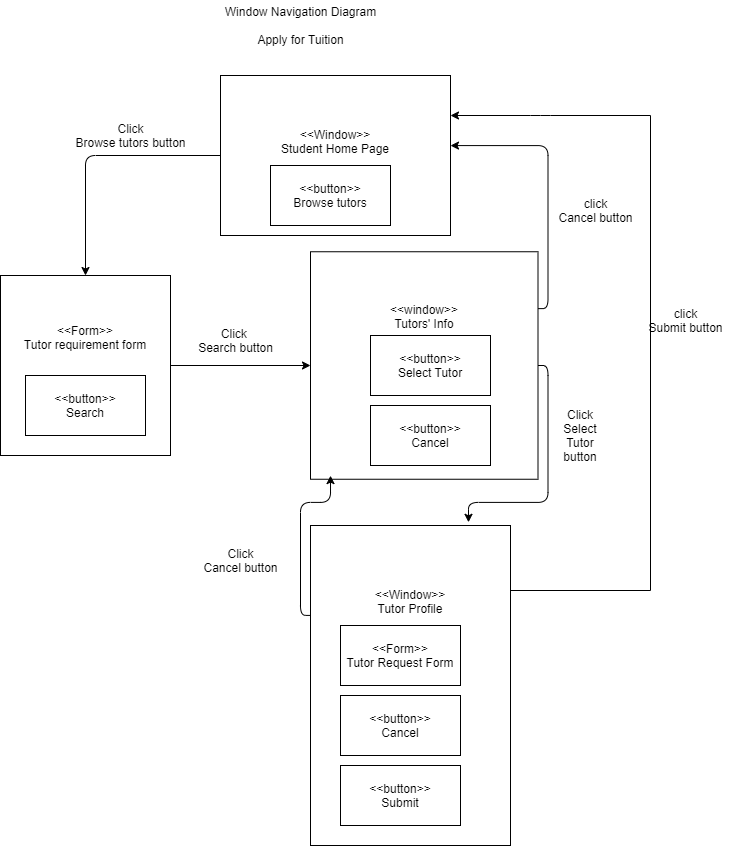

The diagram above was exported from draw.io. Its source (the exported page's mxGraphModel, read from the mxfile embedded in the PNG):
<mxGraphModel dx="1038" dy="523" grid="1" gridSize="10" guides="1" tooltips="1" connect="1" arrows="1" fold="1" page="1" pageScale="1" pageWidth="850" pageHeight="1100" math="0" shadow="0">
  <root>
    <mxCell id="0" />
    <mxCell id="1" parent="0" />
    <mxCell id="fsPbovcd29EPwYBbgkUH-1" value="&amp;lt;&amp;lt;Window&amp;gt;&amp;gt;&lt;br&gt;Student Home Page&lt;br&gt;&lt;br&gt;&lt;br&gt;" style="rounded=0;whiteSpace=wrap;html=1;" vertex="1" parent="1">
      <mxGeometry x="330" y="80" width="230" height="160" as="geometry" />
    </mxCell>
    <mxCell id="fsPbovcd29EPwYBbgkUH-2" value="&amp;lt;&amp;lt;button&amp;gt;&amp;gt;&lt;br&gt;Browse tutors" style="rounded=0;whiteSpace=wrap;html=1;" vertex="1" parent="1">
      <mxGeometry x="380" y="170" width="120" height="60" as="geometry" />
    </mxCell>
    <mxCell id="fsPbovcd29EPwYBbgkUH-3" value="" style="endArrow=classic;html=1;exitX=0;exitY=0.5;exitDx=0;exitDy=0;edgeStyle=orthogonalEdgeStyle;" edge="1" parent="1" source="fsPbovcd29EPwYBbgkUH-1" target="fsPbovcd29EPwYBbgkUH-4">
      <mxGeometry width="50" height="50" relative="1" as="geometry">
        <mxPoint x="400" y="260" as="sourcePoint" />
        <mxPoint x="170" y="160" as="targetPoint" />
      </mxGeometry>
    </mxCell>
    <mxCell id="fsPbovcd29EPwYBbgkUH-4" value="&amp;lt;&amp;lt;Form&amp;gt;&amp;gt;&lt;br&gt;Tutor requirement form&lt;br&gt;&lt;br&gt;&lt;br&gt;&lt;br&gt;&lt;br&gt;" style="rounded=0;whiteSpace=wrap;html=1;" vertex="1" parent="1">
      <mxGeometry x="110" y="280" width="170" height="180" as="geometry" />
    </mxCell>
    <mxCell id="fsPbovcd29EPwYBbgkUH-5" value="Click&lt;br&gt;Browse tutors button" style="text;html=1;align=center;verticalAlign=middle;resizable=0;points=[];autosize=1;" vertex="1" parent="1">
      <mxGeometry x="175" y="125" width="130" height="30" as="geometry" />
    </mxCell>
    <mxCell id="fsPbovcd29EPwYBbgkUH-6" value="&amp;lt;&amp;lt;button&amp;gt;&amp;gt;&lt;br&gt;Search" style="rounded=0;whiteSpace=wrap;html=1;" vertex="1" parent="1">
      <mxGeometry x="135" y="380" width="120" height="60" as="geometry" />
    </mxCell>
    <mxCell id="fsPbovcd29EPwYBbgkUH-7" value="&amp;lt;&amp;lt;window&amp;gt;&amp;gt;&lt;br&gt;Tutors' Info&lt;br&gt;&lt;br&gt;&lt;br&gt;&lt;br&gt;&lt;br&gt;&lt;br&gt;&lt;br&gt;&lt;br&gt;" style="whiteSpace=wrap;html=1;aspect=fixed;" vertex="1" parent="1">
      <mxGeometry x="420" y="256.25" width="227.5" height="227.5" as="geometry" />
    </mxCell>
    <mxCell id="fsPbovcd29EPwYBbgkUH-8" value="&amp;lt;&amp;lt;button&amp;gt;&amp;gt;&lt;br&gt;Select Tutor" style="rounded=0;whiteSpace=wrap;html=1;" vertex="1" parent="1">
      <mxGeometry x="480" y="340" width="120" height="60" as="geometry" />
    </mxCell>
    <mxCell id="fsPbovcd29EPwYBbgkUH-9" value="" style="endArrow=classic;html=1;exitX=1;exitY=0.5;exitDx=0;exitDy=0;entryX=0;entryY=0.5;entryDx=0;entryDy=0;" edge="1" parent="1" source="fsPbovcd29EPwYBbgkUH-4" target="fsPbovcd29EPwYBbgkUH-7">
      <mxGeometry width="50" height="50" relative="1" as="geometry">
        <mxPoint x="400" y="240" as="sourcePoint" />
        <mxPoint x="450" y="190" as="targetPoint" />
      </mxGeometry>
    </mxCell>
    <mxCell id="fsPbovcd29EPwYBbgkUH-10" value="Click&amp;nbsp;&lt;br&gt;Search button" style="text;html=1;align=center;verticalAlign=middle;resizable=0;points=[];autosize=1;" vertex="1" parent="1">
      <mxGeometry x="300" y="330" width="90" height="30" as="geometry" />
    </mxCell>
    <mxCell id="fsPbovcd29EPwYBbgkUH-11" value="&amp;lt;&amp;lt;Window&amp;gt;&amp;gt;&lt;br&gt;Tutor Profile&lt;br&gt;&lt;br&gt;&lt;br&gt;&lt;br&gt;&lt;br&gt;&lt;br&gt;&lt;br&gt;&lt;br&gt;&lt;br&gt;&lt;br&gt;&lt;br&gt;&lt;br&gt;&lt;br&gt;" style="rounded=0;whiteSpace=wrap;html=1;" vertex="1" parent="1">
      <mxGeometry x="420" y="530" width="200" height="320" as="geometry" />
    </mxCell>
    <mxCell id="fsPbovcd29EPwYBbgkUH-12" value="&amp;lt;&amp;lt;button&amp;gt;&amp;gt;&lt;br&gt;Submit" style="rounded=0;whiteSpace=wrap;html=1;" vertex="1" parent="1">
      <mxGeometry x="450" y="770" width="120" height="60" as="geometry" />
    </mxCell>
    <mxCell id="fsPbovcd29EPwYBbgkUH-14" value="Click&lt;br&gt;Select Tutor&lt;br&gt;button" style="text;html=1;strokeColor=none;fillColor=none;align=center;verticalAlign=middle;whiteSpace=wrap;rounded=0;" vertex="1" parent="1">
      <mxGeometry x="670" y="430" width="40" height="20" as="geometry" />
    </mxCell>
    <mxCell id="fsPbovcd29EPwYBbgkUH-17" value="click&lt;br&gt;Submit button" style="text;html=1;align=center;verticalAlign=middle;resizable=0;points=[];autosize=1;" vertex="1" parent="1">
      <mxGeometry x="750" y="310" width="90" height="30" as="geometry" />
    </mxCell>
    <mxCell id="fsPbovcd29EPwYBbgkUH-18" value="Window Navigation Diagram&lt;br&gt;&lt;br&gt;Apply for Tuition" style="text;html=1;align=center;verticalAlign=middle;resizable=0;points=[];autosize=1;" vertex="1" parent="1">
      <mxGeometry x="325" y="5" width="170" height="50" as="geometry" />
    </mxCell>
    <mxCell id="fsPbovcd29EPwYBbgkUH-19" value="&lt;span&gt;&amp;lt;&amp;lt;Form&amp;gt;&amp;gt;&lt;/span&gt;&lt;br&gt;&lt;span&gt;Tutor Request Form&lt;/span&gt;" style="rounded=0;whiteSpace=wrap;html=1;" vertex="1" parent="1">
      <mxGeometry x="450" y="630" width="120" height="60" as="geometry" />
    </mxCell>
    <mxCell id="fsPbovcd29EPwYBbgkUH-20" value="&amp;lt;&amp;lt;button&amp;gt;&amp;gt;&lt;br&gt;Cancel" style="rounded=0;whiteSpace=wrap;html=1;" vertex="1" parent="1">
      <mxGeometry x="450" y="700" width="120" height="60" as="geometry" />
    </mxCell>
    <mxCell id="fsPbovcd29EPwYBbgkUH-22" value="Click&lt;br&gt;Cancel button" style="text;html=1;align=center;verticalAlign=middle;resizable=0;points=[];autosize=1;" vertex="1" parent="1">
      <mxGeometry x="305" y="550" width="90" height="30" as="geometry" />
    </mxCell>
    <mxCell id="fsPbovcd29EPwYBbgkUH-25" value="" style="endArrow=classic;html=1;exitX=1;exitY=0.25;exitDx=0;exitDy=0;entryX=1;entryY=0.438;entryDx=0;entryDy=0;entryPerimeter=0;edgeStyle=orthogonalEdgeStyle;" edge="1" parent="1" source="fsPbovcd29EPwYBbgkUH-7" target="fsPbovcd29EPwYBbgkUH-1">
      <mxGeometry width="50" height="50" relative="1" as="geometry">
        <mxPoint x="400" y="410" as="sourcePoint" />
        <mxPoint x="450" y="360" as="targetPoint" />
      </mxGeometry>
    </mxCell>
    <mxCell id="fsPbovcd29EPwYBbgkUH-26" value="&amp;lt;&amp;lt;button&amp;gt;&amp;gt;&lt;br&gt;Cancel" style="rounded=0;whiteSpace=wrap;html=1;" vertex="1" parent="1">
      <mxGeometry x="480" y="410" width="120" height="60" as="geometry" />
    </mxCell>
    <mxCell id="fsPbovcd29EPwYBbgkUH-27" value="click&lt;br&gt;Cancel button" style="text;html=1;align=center;verticalAlign=middle;resizable=0;points=[];autosize=1;" vertex="1" parent="1">
      <mxGeometry x="660" y="200" width="90" height="30" as="geometry" />
    </mxCell>
    <mxCell id="fsPbovcd29EPwYBbgkUH-28" value="" style="endArrow=classic;html=1;exitX=1;exitY=0.5;exitDx=0;exitDy=0;edgeStyle=orthogonalEdgeStyle;entryX=0.79;entryY=-0.01;entryDx=0;entryDy=0;entryPerimeter=0;" edge="1" parent="1" source="fsPbovcd29EPwYBbgkUH-7" target="fsPbovcd29EPwYBbgkUH-11">
      <mxGeometry width="50" height="50" relative="1" as="geometry">
        <mxPoint x="400" y="450" as="sourcePoint" />
        <mxPoint x="344" y="540" as="targetPoint" />
      </mxGeometry>
    </mxCell>
    <mxCell id="fsPbovcd29EPwYBbgkUH-30" value="" style="endArrow=classic;html=1;exitX=0;exitY=0.281;exitDx=0;exitDy=0;exitPerimeter=0;entryX=0.088;entryY=0.984;entryDx=0;entryDy=0;entryPerimeter=0;edgeStyle=orthogonalEdgeStyle;" edge="1" parent="1" source="fsPbovcd29EPwYBbgkUH-11" target="fsPbovcd29EPwYBbgkUH-7">
      <mxGeometry width="50" height="50" relative="1" as="geometry">
        <mxPoint x="400" y="500" as="sourcePoint" />
        <mxPoint x="450" y="450" as="targetPoint" />
      </mxGeometry>
    </mxCell>
    <mxCell id="fsPbovcd29EPwYBbgkUH-32" value="" style="endArrow=none;html=1;" edge="1" parent="1">
      <mxGeometry width="50" height="50" relative="1" as="geometry">
        <mxPoint x="620" y="595" as="sourcePoint" />
        <mxPoint x="760" y="595" as="targetPoint" />
      </mxGeometry>
    </mxCell>
    <mxCell id="fsPbovcd29EPwYBbgkUH-33" value="" style="endArrow=none;html=1;" edge="1" parent="1">
      <mxGeometry width="50" height="50" relative="1" as="geometry">
        <mxPoint x="760" y="120" as="sourcePoint" />
        <mxPoint x="760" y="595" as="targetPoint" />
      </mxGeometry>
    </mxCell>
    <mxCell id="fsPbovcd29EPwYBbgkUH-35" value="" style="endArrow=classic;html=1;entryX=1;entryY=0.25;entryDx=0;entryDy=0;" edge="1" parent="1" target="fsPbovcd29EPwYBbgkUH-1">
      <mxGeometry width="50" height="50" relative="1" as="geometry">
        <mxPoint x="760" y="120" as="sourcePoint" />
        <mxPoint x="450" y="320" as="targetPoint" />
        <Array as="points">
          <mxPoint x="650" y="120" />
        </Array>
      </mxGeometry>
    </mxCell>
  </root>
</mxGraphModel>